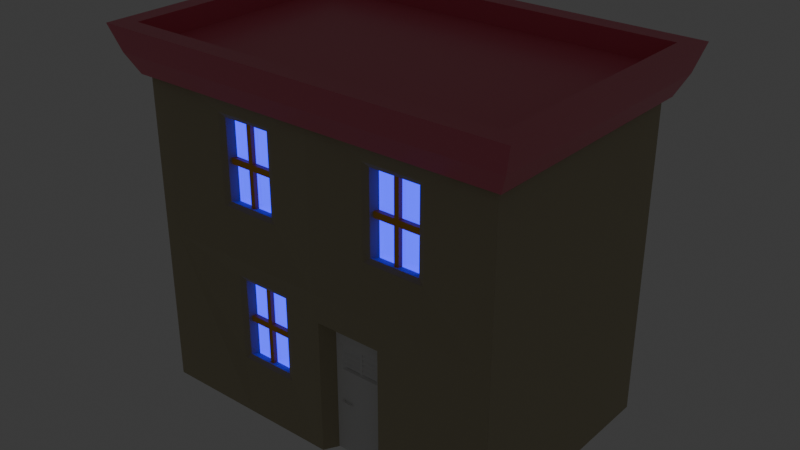 # Source: House.blend  (saved by Blender 4.3.34; exported with 4.5.12 LTS)
import bpy
from mathutils import Matrix  # noqa: F401  (used for matrix-valued properties, if any)

bpy.ops.wm.read_factory_settings(use_empty=True)
scene = bpy.context.scene
scene.name = 'Scene'

# ---- materials (node trees are filled in below, after node groups)
mat_windowframe = bpy.data.materials.new('WindowFrame')
mat_windowframe.alpha_threshold = 0.0
mat_windowframe.roughness = 0.5
mat_windowframe.line_color = (0.0, 0.0, 0.0, 1.0)
mat_roof = bpy.data.materials.new('Roof')
mat_roof.alpha_threshold = 0.0
mat_roof.roughness = 0.5
mat_roof.line_color = (0.0, 0.0, 0.0, 1.0)
mat_windowinner = bpy.data.materials.new('WindowInner')
mat_windowinner.alpha_threshold = 0.0
mat_windowinner.roughness = 0.5
mat_windowinner.line_color = (0.0, 0.0, 0.0, 1.0)
mat_walls = bpy.data.materials.new('Walls')

# ---- material node trees
mat_windowframe.use_nodes = True; mat_windowframe.node_tree.nodes.clear()
_N = mat_windowframe.node_tree.nodes; _L = mat_windowframe.node_tree.links
n0 = _N.new('ShaderNodeOutputMaterial'); n0.name = 'Material Output'; n0.location = (300, 300)
n1 = _N.new('ShaderNodeBsdfPrincipled'); n1.name = 'Principled BSDF'; n1.location = (10, 300)
n1.inputs[0].default_value = (0.8, 0.3892, 0.0213, 1.0)
n1.inputs[3].default_value = 1.45
_L.new(n1.outputs[0], n0.inputs[0])
n0.is_active_output = True
mat_roof.use_nodes = True; mat_roof.node_tree.nodes.clear()
_N = mat_roof.node_tree.nodes; _L = mat_roof.node_tree.links
n0 = _N.new('ShaderNodeOutputMaterial'); n0.name = 'Material Output'; n0.location = (300, 300)
n1 = _N.new('ShaderNodeBsdfPrincipled'); n1.name = 'Principled BSDF'; n1.location = (10, 300)
n1.inputs[0].default_value = (0.8, 0.163, 0.2306, 1.0)
n1.inputs[2].default_value = 0.3281
n1.inputs[3].default_value = 1.45
n1.inputs[27].default_value = (0.04362, 0.05851, 1.0, 1.0)
_L.new(n1.outputs[0], n0.inputs[0])
n0.is_active_output = True
mat_windowinner.use_nodes = True; mat_windowinner.node_tree.nodes.clear()
_N = mat_windowinner.node_tree.nodes; _L = mat_windowinner.node_tree.links
n0 = _N.new('ShaderNodeOutputMaterial'); n0.name = 'Material Output'; n0.location = (300, 300)
n1 = _N.new('ShaderNodeBsdfPrincipled'); n1.name = 'Principled BSDF'; n1.location = (10, 300)
n1.inputs[0].default_value = (0.0, 0.5333, 0.8, 1.0)
n1.inputs[1].default_value = 1.0
n1.inputs[2].default_value = 0.1484
n1.inputs[3].default_value = 1.45
n1.inputs[27].default_value = (0.01563, 0.0, 1.0, 1.0)
n1.inputs[28].default_value = 2.7
_L.new(n1.outputs[0], n0.inputs[0])
n0.is_active_output = True
mat_walls.use_nodes = True; mat_walls.node_tree.nodes.clear()
_N = mat_walls.node_tree.nodes; _L = mat_walls.node_tree.links
n0 = _N.new('ShaderNodeBsdfPrincipled'); n0.name = 'Principled BSDF'; n0.location = (10, 300)
n0.inputs[0].default_value = (0.4792, 0.4097, 0.1923, 1.0)
n0.inputs[1].default_value = 0.5
n0.inputs[2].default_value = 1.0
n0.inputs[3].default_value = 8.0
n1 = _N.new('ShaderNodeOutputMaterial'); n1.name = 'Material Output'; n1.location = (300, 300)
n2 = _N.new('ShaderNodeBevel'); n2.name = 'Bevel'; n2.location = (-180, 180)
_L.new(n0.outputs[0], n1.inputs[0])
_L.new(n2.outputs[0], n0.inputs[5])
n1.is_active_output = True

# ---- world
world_world = bpy.data.worlds.new('World'); scene.world = world_world
world_world.use_nodes = True; world_world.node_tree.nodes.clear()
_N = world_world.node_tree.nodes; _L = world_world.node_tree.links
n0 = _N.new('ShaderNodeOutputWorld'); n0.name = 'World Output'; n0.location = (300, 300)
n1 = _N.new('ShaderNodeBackground'); n1.name = 'Background'; n1.location = (10, 300)
n1.inputs[0].default_value = (0.05088, 0.05088, 0.05088, 1.0)
_L.new(n1.outputs[0], n0.inputs[0])
n0.is_active_output = True
world_world.color = (0.05088, 0.05088, 0.05088)
world_world.sun_shadow_jitter_overblur = 0.0

# ---- meshes
me_cube_001 = bpy.data.meshes.new('Cube.001')
me_cube_001.from_pydata([(-1.0, -1.0, -1.0), (-1.0, -1.0, 9.564), (-1.0, 1.0, -1.0), (-1.0, 1.0, 9.564), (1.0, -1.0, -1.0), (1.0, -1.0, 9.564), (1.0, 1.0, -1.0), (1.0, 1.0, 9.564), (-0.794, -1.0, 3.292), (-0.794, -1.0, 3.429), (-0.6947, -1.0, 3.429), (-0.6947, -1.0, 3.292), (-0.7464, -1.645, 3.292), (-0.7464, -1.645, 3.429), (-0.6187, -1.9, 3.429), (-0.6187, -1.9, 3.292), (-0.5871, -1.515, 3.429), (-0.5871, -1.515, 3.292), (-0.5871, -1.96, 3.429), (-0.5871, -1.96, 3.292), (-0.3658, -1.514, 3.429), (-0.3658, -1.514, 3.291), (-0.3658, -1.962, 3.429), (-0.3658, -1.962, 3.291), (-0.3095, -1.341, 3.394), (-0.3095, -1.341, 3.326), (-0.3095, -1.616, 3.394), (-0.3095, -1.616, 3.326), (-0.7443, -1.0, 3.429), (-0.871, -1.0, 5.965), (0.8723, -1.0, 5.965), (0.8615, -1.0, 8.24), (-0.8612, -1.0, 8.24), (-0.8644, -1.0, 7.482), (-0.8677, -1.0, 6.724), (0.8687, -1.0, 6.724), (0.8651, -1.0, 7.482), (-0.2899, -1.0, 5.965), (0.2912, -1.0, 5.965), (-0.287, -1.0, 8.24), (0.2873, -1.0, 8.24), (-0.7423, -1.048, 8.079), (0.7427, -1.048, 8.079), (-0.7448, -1.048, 6.126), (0.7461, -1.048, 6.126), (-0.6097, -0.009686, 7.905), (0.6102, -0.009686, 7.905), (-0.6117, -0.009686, 6.301), (0.613, -0.009686, 6.301), (-0.041, -0.009686, 7.905), (0.04176, -0.009686, 7.905), (-0.04109, -0.009686, 6.301), (0.042, -0.009686, 6.301), (0.6126, -0.009686, 6.597), (0.6122, -0.009686, 6.708), (0.6118, -0.009686, 7.047), (0.6114, -0.009686, 7.158), (0.611, -0.009686, 7.5), (0.6106, -0.009686, 7.611), (0.04196, -0.009686, 6.597), (0.04193, -0.009686, 6.708), (0.04189, -0.009686, 7.047), (0.04186, -0.009686, 7.158), (0.04182, -0.009686, 7.5), (0.04179, -0.009686, 7.611), (0.04179, -0.491, 7.237), (0.7092, -0.491, 7.237), (-0.7015, -0.491, 6.32), (-0.04107, -0.491, 6.32), (-0.04101, -0.491, 7.237), (0.7096, -0.491, 7.155), (0.04182, -0.491, 7.155), (-0.7, -0.491, 7.237), (0.04176, -0.491, 8.053), (0.71, -0.491, 6.806), (0.04186, -0.491, 6.806), (-0.7003, -0.491, 7.155), (-0.04102, -0.491, 7.155), (-0.041, -0.491, 8.053), (0.7104, -0.491, 6.725), (0.04189, -0.491, 6.725), (-0.7006, -0.491, 6.806), (-0.04104, -0.491, 6.806), (0.042, -0.491, 6.154), (0.7108, -0.491, 6.402), (0.04193, -0.491, 6.402), (-0.7009, -0.491, 6.725), (-0.04105, -0.491, 6.725), (-0.04109, -0.491, 6.154), (0.7112, -0.491, 6.32), (0.04196, -0.491, 6.32), (-0.7012, -0.491, 6.402), (-0.04106, -0.491, 6.402), (-0.6115, -0.009686, 6.597), (-0.6112, -0.009686, 6.708), (-0.6109, -0.009686, 7.047), (-0.6106, -0.009686, 7.158), (-0.6103, -0.009686, 7.5), (-0.61, -0.009686, 7.611), (-0.04107, -0.009686, 6.597), (-0.04106, -0.009686, 6.708), (-0.04105, -0.009686, 7.047), (-0.04104, -0.009686, 7.158), (-0.04102, -0.009686, 7.5), (-0.04101, -0.009686, 7.611), (-0.6098, -0.009686, 7.84), (0.6104, -0.009686, 7.84), (-0.041, -0.009686, 7.84), (0.04177, -0.009686, 7.84), (0.326, -0.009686, 7.905), (-0.3253, -0.009686, 7.905), (-0.6992, -0.4904, 7.572), (-0.699, -0.4904, 7.637), (0.6933, -0.4904, 7.572), (0.6931, -0.4904, 7.637), (-0.041, -0.4904, 7.572), (-0.041, -0.4904, 7.637), (0.04177, -0.4904, 7.572), (0.04176, -0.4904, 7.637), (0.326, -0.4904, 7.637), (-0.3253, -0.4904, 7.637), (5.325, 71.18, 25.4), (5.325, 71.18, -1.054), (5.325, -5.402, 25.4), (5.325, -5.402, -1.054), (-8.399, 71.18, 25.4), (-8.399, 71.18, -1.054), (-8.399, -5.402, 25.4), (-8.399, -5.402, -1.054), (5.552, 73.19, 24.65), (5.552, -7.414, 24.65), (-8.625, 73.19, 24.65), (-8.625, -7.414, 24.65), (5.91, 76.36, 26.29), (5.91, -10.59, 26.29), (-8.984, 76.36, 26.29), (-8.984, -10.59, 26.29), (6.207, 79.0, 28.47), (6.207, -13.23, 28.47), (-9.281, 79.0, 28.47), (-9.281, -13.23, 28.47), (5.519, 72.9, 28.47), (5.519, -7.126, 28.47), (-8.593, 72.9, 28.47), (-8.593, -7.126, 28.47), (5.519, 72.9, 26.72), (5.519, -7.126, 26.72), (-8.593, 72.9, 26.72), (-8.593, -7.126, 26.72), (4.78, 71.18, -1.054), (-7.854, 71.18, -1.054), (4.78, 71.18, 25.4), (-7.854, -5.402, -1.054), (-7.854, -5.402, 25.4), (4.78, -5.402, 25.4), (4.78, -5.402, -1.054), (-7.854, 71.18, 25.4), (-1.537, 71.18, -1.054), (4.78, 71.18, 12.18), (-7.854, -5.402, 12.18), (4.78, -5.402, 12.18), (-7.854, 71.18, 12.18), (-1.537, -5.402, 25.4), (-1.537, -5.402, -1.054), (-1.537, 71.18, 25.4), (-1.537, 71.18, 12.18), (-1.537, -5.402, 12.18), (-7.854, -5.402, 18.79), (-4.695, -5.402, 25.4), (-4.695, -5.402, 12.18), (1.081, -5.402, 25.4), (-4.695, -5.402, -1.054), (-5.2, -3.667, 16.53), (-5.2, -3.667, 22.99), (-3.351, -3.667, 22.99), (-3.351, -3.667, 16.53), (-5.053, -1.34, 16.45), (-5.053, -1.34, 22.89), (-3.503, -1.34, 22.89), (-3.503, -1.34, 16.45), (-5.053, -1.34, 16.45), (-5.053, -1.34, 22.89), (-3.503, -1.34, 22.89), (-3.503, -1.34, 16.45), (-5.053, -1.34, 19.67), (-4.278, -1.34, 22.89), (-4.278, -1.34, 16.45), (-3.503, -1.34, 19.67), (-5.053, -1.34, 21.28), (-4.364, -1.34, 22.89), (-4.364, -1.34, 16.45), (-3.503, -1.34, 18.06), (-5.053, -1.34, 18.06), (-4.191, -1.34, 22.89), (-4.191, -1.34, 16.45), (-3.503, -1.34, 21.28), (-4.364, -1.34, 19.67), (-4.191, -1.34, 19.67), (-4.191, -1.34, 21.28), (-4.191, -1.34, 18.06), (-4.364, -1.34, 18.06), (-4.364, -1.34, 21.28), (-5.053, -1.34, 19.41), (-5.053, -1.34, 19.67), (-3.503, -1.34, 19.92), (-3.503, -1.34, 19.67), (-4.364, -1.34, 19.67), (-5.053, -1.34, 19.92), (-3.503, -1.34, 19.41), (-4.191, -1.34, 19.67), (-4.191, -1.34, 19.92), (-4.191, -1.34, 19.41), (-4.364, -1.34, 19.41), (-4.364, -1.34, 19.92), (-4.191, -2.74, 22.89), (-4.278, -2.74, 22.89), (-4.191, -2.74, 16.45), (-4.278, -2.74, 16.45), (-4.364, -2.74, 22.89), (-4.364, -2.74, 16.45), (-4.191, -2.74, 21.28), (-4.191, -2.74, 19.67), (-4.191, -2.74, 18.06), (-4.364, -2.74, 18.06), (-4.364, -2.74, 19.67), (-4.364, -2.74, 21.28), (-5.053, -2.74, 19.41), (-5.053, -2.74, 19.67), (-3.503, -2.74, 19.92), (-3.503, -2.74, 19.67), (-5.053, -2.74, 19.92), (-3.503, -2.74, 19.41), (-4.191, -2.74, 19.92), (-4.191, -2.74, 19.67), (-4.191, -2.74, 19.41), (-4.364, -2.74, 19.41), (-4.364, -2.74, 19.67), (-4.364, -2.74, 19.92), (-5.2, -3.667, 19.67), (-4.278, -3.667, 22.99), (-4.278, -3.667, 16.53), (-3.351, -3.667, 19.67), (-3.128, -4.428, 16.16), (-5.422, -4.428, 16.16), (-5.422, -4.428, 23.33), (-3.128, -4.428, 23.33), (-4.454, -4.428, 23.33), (-3.128, -4.428, 19.67), (-5.422, -4.428, 19.67), (-4.454, -4.428, 16.16), (-5.15, -1.34, 19.41), (-5.15, -1.34, 19.67), (-5.15, -1.34, 19.92), (-5.15, -2.74, 19.41), (-5.15, -2.74, 19.67), (-5.15, -2.74, 19.92), (-3.377, -1.34, 19.92), (-3.377, -1.34, 19.67), (-3.377, -1.34, 19.41), (-3.377, -2.74, 19.92), (-3.377, -2.74, 19.67), (-3.377, -2.74, 19.41), (-4.191, -1.34, 23.24), (-4.278, -1.34, 23.24), (-4.364, -1.34, 23.24), (-4.191, -2.74, 23.24), (-4.278, -2.74, 23.24), (-4.364, -2.74, 23.24), (-4.191, -1.34, 16.16), (-4.278, -1.34, 16.16), (-4.364, -1.34, 16.16), (-4.191, -2.74, 16.16), (-4.278, -2.74, 16.16), (-4.364, -2.74, 16.16), (0.7575, -3.667, 16.53), (0.7575, -3.667, 22.99), (2.607, -3.667, 22.99), (2.607, -3.667, 16.53), (0.9045, -1.34, 16.45), (0.9045, -1.34, 22.89), (2.455, -1.34, 22.89), (2.455, -1.34, 16.45), (0.9045, -1.34, 16.45), (0.9045, -1.34, 22.89), (2.455, -1.34, 22.89), (2.455, -1.34, 16.45), (0.9045, -1.34, 19.67), (1.68, -1.34, 22.89), (1.68, -1.34, 16.45), (2.455, -1.34, 19.67), (0.9045, -1.34, 21.28), (1.593, -1.34, 22.89), (1.593, -1.34, 16.45), (2.455, -1.34, 18.06), (0.9045, -1.34, 18.06), (1.766, -1.34, 22.89), (1.766, -1.34, 16.45), (2.455, -1.34, 21.28), (1.593, -1.34, 19.67), (1.766, -1.34, 19.67), (1.766, -1.34, 21.28), (1.766, -1.34, 18.06), (1.593, -1.34, 18.06), (1.593, -1.34, 21.28), (0.9045, -1.34, 19.41), (0.9045, -1.34, 19.67), (2.455, -1.34, 19.92), (2.455, -1.34, 19.67), (1.593, -1.34, 19.67), (0.9045, -1.34, 19.92), (2.455, -1.34, 19.41), (1.766, -1.34, 19.67), (1.766, -1.34, 19.92), (1.766, -1.34, 19.41), (1.593, -1.34, 19.41), (1.593, -1.34, 19.92), (1.766, -2.74, 22.89), (1.68, -2.74, 22.89), (1.766, -2.74, 16.45), (1.68, -2.74, 16.45), (1.593, -2.74, 22.89), (1.593, -2.74, 16.45), (1.766, -2.74, 21.28), (1.766, -2.74, 19.67), (1.766, -2.74, 18.06), (1.593, -2.74, 18.06), (1.593, -2.74, 19.67), (1.593, -2.74, 21.28), (0.9045, -2.74, 19.41), (0.9045, -2.74, 19.67), (2.455, -2.74, 19.92), (2.455, -2.74, 19.67), (0.9045, -2.74, 19.92), (2.455, -2.74, 19.41), (1.766, -2.74, 19.92), (1.766, -2.74, 19.67), (1.766, -2.74, 19.41), (1.593, -2.74, 19.41), (1.593, -2.74, 19.67), (1.593, -2.74, 19.92), (0.7575, -3.667, 19.67), (1.68, -3.667, 22.99), (1.68, -3.667, 16.53), (2.607, -3.667, 19.67), (2.829, -4.428, 16.16), (0.5358, -4.428, 16.16), (0.5358, -4.428, 23.33), (2.829, -4.428, 23.33), (1.504, -4.428, 23.33), (2.829, -4.428, 19.67), (0.5358, -4.428, 19.67), (1.504, -4.428, 16.16), (0.8072, -1.34, 19.41), (0.8072, -1.34, 19.67), (0.8072, -1.34, 19.92), (0.8072, -2.74, 19.41), (0.8072, -2.74, 19.67), (0.8072, -2.74, 19.92), (2.58, -1.34, 19.92), (2.58, -1.34, 19.67), (2.58, -1.34, 19.41), (2.58, -2.74, 19.92), (2.58, -2.74, 19.67), (2.58, -2.74, 19.41), (1.766, -1.34, 23.24), (1.68, -1.34, 23.24), (1.593, -1.34, 23.24), (1.766, -2.74, 23.24), (1.68, -2.74, 23.24), (1.593, -2.74, 23.24), (1.766, -1.34, 16.16), (1.68, -1.34, 16.16), (1.593, -1.34, 16.16), (1.766, -2.74, 16.16), (1.68, -2.74, 16.16), (1.593, -2.74, 16.16), (-4.755, -3.667, 3.949), (-4.755, -3.667, 10.41), (-2.906, -3.667, 10.41), (-2.906, -3.667, 3.949), (-4.608, -1.34, 3.864), (-4.608, -1.34, 10.31), (-3.057, -1.34, 10.31), (-3.057, -1.34, 3.864), (-4.608, -1.34, 3.864), (-4.608, -1.34, 10.31), (-3.057, -1.34, 10.31), (-3.057, -1.34, 3.864), (-4.608, -1.34, 7.085), (-3.833, -1.34, 10.31), (-3.833, -1.34, 3.864), (-3.057, -1.34, 7.085), (-4.608, -1.34, 8.696), (-3.919, -1.34, 10.31), (-3.919, -1.34, 3.864), (-3.057, -1.34, 5.475), (-4.608, -1.34, 5.475), (-3.746, -1.34, 10.31), (-3.746, -1.34, 3.864), (-3.057, -1.34, 8.696), (-3.919, -1.34, 7.085), (-3.746, -1.34, 7.085), (-3.746, -1.34, 8.696), (-3.746, -1.34, 5.475), (-3.919, -1.34, 5.475), (-3.919, -1.34, 8.696), (-4.608, -1.34, 6.831), (-4.608, -1.34, 7.085), (-3.057, -1.34, 7.34), (-3.057, -1.34, 7.085), (-3.919, -1.34, 7.085), (-4.608, -1.34, 7.34), (-3.057, -1.34, 6.831), (-3.746, -1.34, 7.085), (-3.746, -1.34, 7.34), (-3.746, -1.34, 6.831), (-3.919, -1.34, 6.831), (-3.919, -1.34, 7.34), (-3.746, -2.74, 10.31), (-3.833, -2.74, 10.31), (-3.746, -2.74, 3.864), (-3.833, -2.74, 3.864), (-3.919, -2.74, 10.31), (-3.919, -2.74, 3.864), (-3.746, -2.74, 8.696), (-3.746, -2.74, 7.085), (-3.746, -2.74, 5.475), (-3.919, -2.74, 5.475), (-3.919, -2.74, 7.085), (-3.919, -2.74, 8.696), (-4.608, -2.74, 6.831), (-4.608, -2.74, 7.085), (-3.057, -2.74, 7.34), (-3.057, -2.74, 7.085), (-4.608, -2.74, 7.34), (-3.057, -2.74, 6.831), (-3.746, -2.74, 7.34), (-3.746, -2.74, 7.085), (-3.746, -2.74, 6.831), (-3.919, -2.74, 6.831), (-3.919, -2.74, 7.085), (-3.919, -2.74, 7.34), (-4.755, -3.667, 7.085), (-3.833, -3.667, 10.41), (-3.833, -3.667, 3.949), (-2.906, -3.667, 7.085), (-2.683, -4.428, 3.577), (-4.976, -4.428, 3.577), (-4.976, -4.428, 10.74), (-2.683, -4.428, 10.74), (-4.009, -4.428, 10.74), (-2.683, -4.428, 7.085), (-4.976, -4.428, 7.085), (-4.009, -4.428, 3.577), (-4.705, -1.34, 6.831), (-4.705, -1.34, 7.085), (-4.705, -1.34, 7.34), (-4.705, -2.74, 6.831), (-4.705, -2.74, 7.085), (-4.705, -2.74, 7.34), (-2.932, -1.34, 7.34), (-2.932, -1.34, 7.085), (-2.932, -1.34, 6.831), (-2.932, -2.74, 7.34), (-2.932, -2.74, 7.085), (-2.932, -2.74, 6.831), (-3.746, -1.34, 10.66), (-3.833, -1.34, 10.66), (-3.919, -1.34, 10.66), (-3.746, -2.74, 10.66), (-3.833, -2.74, 10.66), (-3.919, -2.74, 10.66), (-3.746, -1.34, 3.576), (-3.833, -1.34, 3.576), (-3.919, -1.34, 3.576), (-3.746, -2.74, 3.576), (-3.833, -2.74, 3.576), (-3.919, -2.74, 3.576), (1.165, -5.402, 9.964), (1.165, -5.402, -1.054), (-1.286, -5.402, -1.054), (-1.286, -5.402, 9.964), (0.9577, 0.6597, 9.401), (0.9577, 0.6597, -1.063), (-0.904, 0.6597, -1.063), (-0.904, 0.6597, 9.401), (-8.399, 0.8929, -1.054), (-0.8679, 71.18, -1.054), (-1.448, -5.402, -1.054), (5.325, -0.7208, -1.054), (-1.122, 0.8929, -1.054), (1.182, -5.402, -1.054), (5.325, -3.061, -1.054), (1.182, 0.8929, -1.054)], [], [(0, 1, 3, 2), (2, 3, 7, 6), (6, 7, 5, 4), (5, 1, 32, 39, 40, 31), (2, 6, 4, 0), (7, 3, 1, 5), (10, 28, 9, 13, 14), (4, 5, 31, 36, 35, 30, 10, 11), (1, 0, 8, 9, 29, 34, 33, 32), (0, 4, 11, 8), (15, 14, 13, 12), (15, 11, 17, 19), (8, 11, 15, 12), (9, 8, 12, 13), (19, 17, 21, 23), (11, 10, 16, 17), (10, 14, 18, 16), (14, 15, 19, 18), (22, 23, 27, 26), (18, 19, 23, 22), (16, 18, 22, 20), (17, 16, 20, 21), (25, 24, 26, 27), (20, 22, 26, 24), (21, 20, 24, 25), (23, 21, 25, 27), (29, 9, 28, 10, 30, 38, 37), (44, 38, 30, 35), (40, 42, 36, 31), (42, 44, 35, 36), (32, 33, 41, 39), (39, 41, 42, 40), (33, 34, 43, 41), (44, 42, 46, 106, 58, 57, 56, 55, 54, 53, 48), (34, 29, 37, 43), (43, 37, 38, 44), (48, 52, 51, 47, 43, 44), (41, 43, 47, 93, 94, 95, 96, 97, 98, 105, 45), (109, 110, 49, 50), (64, 108, 50, 73, 65), (54, 60, 85, 84), (57, 63, 62, 56), (93, 99, 68, 67), (55, 61, 60, 54), (98, 97, 76, 72), (53, 59, 52, 48), (49, 107, 104, 69, 78), (103, 97, 96, 102), (61, 55, 79, 80), (101, 95, 94, 100), (100, 94, 91, 92), (99, 93, 47, 51), (88, 83, 90, 85, 80, 75, 71, 65, 73, 78, 69, 77, 82, 87, 92, 68), (66, 65, 71, 70), (74, 75, 80, 79), (84, 85, 90, 89), (69, 72, 76, 77), (82, 81, 86, 87), (92, 91, 67, 68), (99, 51, 88, 68), (57, 58, 66, 70), (59, 53, 89, 90), (52, 59, 90, 83), (101, 100, 92, 87), (60, 61, 80, 85), (103, 102, 82, 77), (62, 63, 71, 75), (51, 52, 83, 88), (104, 98, 72, 69), (94, 93, 67, 91), (97, 103, 77, 76), (58, 64, 65, 66), (50, 49, 78, 73), (53, 54, 84, 89), (102, 96, 81, 82), (63, 57, 70, 71), (96, 95, 86, 81), (95, 101, 87, 86), (56, 62, 75, 74), (55, 56, 74, 79), (107, 49, 116, 115), (107, 105, 98, 104), (106, 108, 64, 58), (42, 41, 45, 110, 109, 46), (110, 45, 112, 120), (114, 119, 118, 117, 113), (116, 120, 112, 111, 115), (46, 109, 119, 114), (50, 108, 117, 118), (109, 50, 118, 119), (45, 105, 111, 112), (105, 107, 115, 111), (106, 46, 114, 113), (49, 110, 120, 116), (108, 106, 113, 117), (127, 123, 130, 132), (124, 123, 154, 160, 155), (128, 127, 125, 126, 486), (122, 121, 123, 124, 492, 489), (123, 127, 153, 168, 162, 170, 154), (131, 132, 136, 135), (125, 127, 132, 131), (123, 121, 129, 130), (121, 125, 131, 129), (135, 136, 140, 139), (132, 130, 134, 136), (129, 131, 135, 133), (130, 129, 133, 134), (140, 138, 142, 144), (136, 134, 138, 140), (133, 135, 139, 137), (134, 133, 137, 138), (141, 143, 147, 145), (137, 139, 143, 141), (138, 137, 141, 142), (139, 140, 144, 143), (145, 147, 148, 146), (142, 141, 145, 146), (143, 144, 148, 147), (144, 142, 146, 148), (165, 164, 151, 158), (121, 122, 149, 158, 151), (126, 125, 156, 161, 150), (127, 128, 152, 159, 167, 153), (122, 487, 126, 150, 157, 149), (125, 121, 151, 164, 156), (157, 165, 158, 149), (150, 161, 165, 157), (161, 156, 164, 165), (160, 166, 481, 478), (249, 242, 175, 240), (174, 239, 173, 177, 178), (248, 243, 172, 238), (247, 245, 174, 241), (246, 244, 173, 239), (178, 177, 181, 189, 185, 193, 182), (172, 240, 175, 179, 176), (173, 238, 172, 176, 177), (175, 241, 174, 178, 179), (201, 189, 181, 188), (176, 179, 183, 194, 186, 190, 180), (177, 176, 180, 192, 184, 188, 181), (179, 178, 182, 195, 187, 191, 183), (184, 192, 202, 203), (196, 200, 223, 224), (196, 201, 213, 206), (195, 182, 193, 198), (183, 191, 199, 194), (197, 199, 211, 209), (190, 200, 192, 180), (187, 195, 204, 205), (219, 190, 270, 273), (200, 196, 206, 212), (195, 198, 210, 204), (192, 200, 212, 202), (191, 187, 205, 208), (188, 184, 203, 207), (199, 191, 208, 211), (201, 188, 207, 213), (198, 197, 209, 210), (204, 228, 259, 256), (235, 236, 237, 230, 227, 226), (229, 228, 232, 233, 234, 231), (222, 221, 220, 214, 215, 218, 225, 224, 223, 219, 217, 216), (206, 213, 237, 236), (197, 198, 220, 221), (204, 210, 232, 228), (185, 189, 264, 263), (198, 193, 214, 220), (210, 209, 233, 232), (201, 196, 224, 225), (194, 216, 271, 268), (211, 208, 231, 234), (189, 201, 225, 218), (194, 199, 222, 216), (209, 211, 234, 233), (202, 226, 253, 250), (199, 197, 221, 222), (202, 212, 235, 226), (229, 231, 261, 260), (212, 206, 236, 235), (207, 203, 251, 252), (214, 193, 262, 265), (200, 190, 219, 223), (213, 207, 230, 237), (245, 246, 239, 174), (242, 247, 241, 175), (244, 248, 238, 173), (243, 249, 240, 172), (251, 250, 253, 254), (252, 251, 254, 255), (203, 202, 250, 251), (230, 207, 252, 255), (227, 230, 255, 254), (226, 227, 254, 253), (258, 257, 260, 261), (257, 256, 259, 260), (228, 229, 260, 259), (231, 208, 258, 261), (208, 205, 257, 258), (205, 204, 256, 257), (262, 263, 266, 265), (263, 264, 267, 266), (218, 215, 266, 267), (215, 214, 265, 266), (189, 218, 267, 264), (193, 185, 263, 262), (270, 269, 272, 273), (269, 268, 271, 272), (190, 186, 269, 270), (217, 219, 273, 272), (216, 217, 272, 271), (186, 194, 268, 269), (351, 344, 277, 342), (276, 341, 275, 279, 280), (350, 345, 274, 340), (349, 347, 276, 343), (348, 346, 275, 341), (280, 279, 283, 291, 287, 295, 284), (274, 342, 277, 281, 278), (275, 340, 274, 278, 279), (277, 343, 276, 280, 281), (303, 291, 283, 290), (278, 281, 285, 296, 288, 292, 282), (279, 278, 282, 294, 286, 290, 283), (281, 280, 284, 297, 289, 293, 285), (286, 294, 304, 305), (298, 302, 325, 326), (298, 303, 315, 308), (297, 284, 295, 300), (285, 293, 301, 296), (299, 301, 313, 311), (292, 302, 294, 282), (289, 297, 306, 307), (321, 292, 372, 375), (302, 298, 308, 314), (297, 300, 312, 306), (294, 302, 314, 304), (293, 289, 307, 310), (290, 286, 305, 309), (301, 293, 310, 313), (303, 290, 309, 315), (300, 299, 311, 312), (306, 330, 361, 358), (337, 338, 339, 332, 329, 328), (331, 330, 334, 335, 336, 333), (324, 323, 322, 316, 317, 320, 327, 326, 325, 321, 319, 318), (308, 315, 339, 338), (299, 300, 322, 323), (306, 312, 334, 330), (287, 291, 366, 365), (300, 295, 316, 322), (312, 311, 335, 334), (303, 298, 326, 327), (296, 318, 373, 370), (313, 310, 333, 336), (291, 303, 327, 320), (296, 301, 324, 318), (311, 313, 336, 335), (304, 328, 355, 352), (301, 299, 323, 324), (304, 314, 337, 328), (331, 333, 363, 362), (314, 308, 338, 337), (309, 305, 353, 354), (316, 295, 364, 367), (302, 292, 321, 325), (315, 309, 332, 339), (347, 348, 341, 276), (344, 349, 343, 277), (346, 350, 340, 275), (345, 351, 342, 274), (353, 352, 355, 356), (354, 353, 356, 357), (305, 304, 352, 353), (332, 309, 354, 357), (329, 332, 357, 356), (328, 329, 356, 355), (360, 359, 362, 363), (359, 358, 361, 362), (330, 331, 362, 361), (333, 310, 360, 363), (310, 307, 359, 360), (307, 306, 358, 359), (364, 365, 368, 367), (365, 366, 369, 368), (320, 317, 368, 369), (317, 316, 367, 368), (291, 320, 369, 366), (295, 287, 365, 364), (372, 371, 374, 375), (371, 370, 373, 374), (292, 288, 371, 372), (319, 321, 375, 374), (318, 319, 374, 373), (288, 296, 370, 371), (453, 446, 379, 444), (378, 443, 377, 381, 382), (452, 447, 376, 442), (451, 449, 378, 445), (450, 448, 377, 443), (382, 381, 385, 393, 389, 397, 386), (376, 444, 379, 383, 380), (377, 442, 376, 380, 381), (379, 445, 378, 382, 383), (405, 393, 385, 392), (380, 383, 387, 398, 390, 394, 384), (381, 380, 384, 396, 388, 392, 385), (383, 382, 386, 399, 391, 395, 387), (388, 396, 406, 407), (400, 404, 427, 428), (400, 405, 417, 410), (399, 386, 397, 402), (387, 395, 403, 398), (401, 403, 415, 413), (394, 404, 396, 384), (391, 399, 408, 409), (423, 394, 474, 477), (404, 400, 410, 416), (399, 402, 414, 408), (396, 404, 416, 406), (395, 391, 409, 412), (392, 388, 407, 411), (403, 395, 412, 415), (405, 392, 411, 417), (402, 401, 413, 414), (408, 432, 463, 460), (439, 440, 441, 434, 431, 430), (433, 432, 436, 437, 438, 435), (426, 425, 424, 418, 419, 422, 429, 428, 427, 423, 421, 420), (410, 417, 441, 440), (401, 402, 424, 425), (408, 414, 436, 432), (389, 393, 468, 467), (402, 397, 418, 424), (414, 413, 437, 436), (405, 400, 428, 429), (398, 420, 475, 472), (415, 412, 435, 438), (393, 405, 429, 422), (398, 403, 426, 420), (413, 415, 438, 437), (406, 430, 457, 454), (403, 401, 425, 426), (406, 416, 439, 430), (433, 435, 465, 464), (416, 410, 440, 439), (411, 407, 455, 456), (418, 397, 466, 469), (404, 394, 423, 427), (417, 411, 434, 441), (449, 450, 443, 378), (446, 451, 445, 379), (448, 452, 442, 377), (447, 453, 444, 376), (455, 454, 457, 458), (456, 455, 458, 459), (407, 406, 454, 455), (434, 411, 456, 459), (431, 434, 459, 458), (430, 431, 458, 457), (462, 461, 464, 465), (461, 460, 463, 464), (432, 433, 464, 463), (435, 412, 462, 465), (412, 409, 461, 462), (409, 408, 460, 461), (466, 467, 470, 469), (467, 468, 471, 470), (422, 419, 470, 471), (419, 418, 469, 470), (393, 422, 471, 468), (397, 389, 467, 466), (474, 473, 476, 477), (473, 472, 475, 476), (394, 390, 473, 474), (421, 423, 477, 476), (420, 421, 476, 475), (390, 398, 472, 473), (249, 243, 159, 169, 166, 162, 245, 247, 242), (449, 451, 446, 163, 166, 169, 159, 452, 448, 450), (171, 163, 446, 453, 447, 452, 159, 152), (166, 160, 344, 351, 345, 350, 162), (245, 162, 168, 153, 167, 159, 243, 248, 244, 246), (154, 170, 162, 350, 346, 348, 347, 349, 344, 160), (481, 480, 484, 485), (155, 160, 478, 479), (166, 163, 480, 481), (483, 482, 485, 484), (478, 481, 485, 482), (479, 478, 482, 483), (486, 490, 488, 128), (126, 487, 490, 486), (487, 122, 489, 493, 490), (492, 124, 491, 493, 489), (480, 488, 490, 484), (479, 483, 493, 491), (484, 490, 493, 483)])
me_cube_001.polygons.foreach_set('material_index', [0, 0, 0, 0, 0, 0, 0, 0, 0, 0, 0, 0, 0, 0, 0, 0, 0, 0, 0, 0, 0, 0, 0, 0, 0, 0, 0, 0, 0, 0, 0, 0, 0, 0, 0, 0, 0, 0, 0, 0, 0, 0, 0, 0, 0, 0, 0, 0, 0, 0, 0, 0, 0, 0, 0, 0, 0, 0, 0, 0, 0, 0, 0, 0, 0, 0, 0, 0, 0, 0, 0, 0, 0, 0, 0, 0, 0, 0, 0, 0, 0, 0, 0, 0, 0, 0, 0, 0, 0, 0, 0, 0, 0, 0, 0, 2, 4, 4, 4, 2, 2, 2, 2, 2, 2, 2, 2, 2, 2, 2, 2, 2, 2, 2, 2, 2, 2, 2, 2, 2, 4, 4, 4, 4, 2, 2, 4, 4, 4, 4, 4, 4, 4, 4, 4, 0, 4, 4, 4, 3, 0, 0, 0, 0, 1, 0, 3, 3, 1, 3, 0, 0, 1, 3, 3, 0, 0, 3, 3, 0, 1, 1, 1, 1, 0, 1, 1, 0, 1, 0, 1, 0, 1, 1, 1, 1, 1, 1, 1, 1, 1, 0, 1, 1, 1, 4, 4, 4, 4, 0, 0, 0, 1, 1, 1, 0, 0, 1, 1, 0, 0, 0, 0, 1, 1, 1, 0, 0, 0, 0, 0, 0, 0, 4, 4, 4, 4, 4, 1, 4, 4, 4, 3, 1, 1, 1, 1, 1, 1, 3, 3, 1, 3, 1, 1, 1, 3, 3, 1, 1, 3, 3, 1, 1, 1, 1, 1, 1, 1, 1, 1, 1, 1, 1, 1, 1, 1, 1, 1, 1, 1, 1, 1, 1, 1, 1, 1, 1, 4, 4, 4, 4, 1, 1, 1, 1, 1, 1, 1, 1, 1, 1, 1, 1, 1, 1, 1, 1, 1, 1, 1, 1, 1, 1, 1, 1, 4, 4, 4, 4, 4, 3, 4, 4, 4, 3, 3, 3, 3, 1, 1, 3, 3, 3, 3, 3, 3, 3, 3, 3, 3, 3, 3, 3, 3, 3, 1, 1, 1, 1, 3, 1, 1, 3, 1, 3, 1, 3, 1, 1, 1, 3, 1, 1, 1, 1, 3, 1, 1, 1, 1, 4, 4, 4, 4, 3, 3, 1, 1, 1, 1, 3, 3, 1, 1, 3, 3, 3, 3, 1, 1, 1, 3, 3, 3, 3, 3, 3, 3, 4, 4, 4, 4, 4, 4, 4, 4, 4, 4, 4, 4, 2, 2, 2, 2, 2, 2, 2])
_uv = me_cube_001.uv_layers.new(name='UVMap')
_uv.uv.foreach_set('vector', [0.375, 0.0, 0.625, 0.0, 0.625, 0.25, 0.375, 0.25, 0.375, 0.25, 0.625, 0.25, 0.625, 0.5, 0.375, 0.5, 0.375, 0.5, 0.625, 0.5, 0.625, 0.75, 0.375, 0.75, 0.625, 0.75, 0.875, 0.75, 0.875, 0.75, 0.7917, 0.75, 0.7083, 0.75, 0.625, 0.75, 0.125, 0.5, 0.375, 0.5, 0.375, 0.75, 0.125, 0.75, 0.625, 0.5, 0.875, 0.5, 0.875, 0.75, 0.625, 0.75, 0.625, 0.75, 0.75, 0.75, 0.875, 0.75, 0.875, 0.75, 0.625, 0.75, 0.375, 0.75, 0.625, 0.75, 0.625, 0.75, 0.625, 0.75, 0.625, 0.75, 0.625, 0.75, 0.625, 0.75, 0.375, 0.75, 0.625, 0.0, 0.375, 0.0, 0.375, 0.0, 0.625, 0.0, 0.625, 0.0, 0.625, 0.0, 0.625, 0.0, 0.625, 0.0, 0.125, 0.75, 0.375, 0.75, 0.375, 0.75, 0.125, 0.75, 0.375, 0.75, 0.625, 0.75, 0.625, 1.0, 0.375, 1.0, 0.375, 0.75, 0.375, 0.75, 0.375, 0.75, 0.375, 0.75, 0.125, 0.75, 0.375, 0.75, 0.375, 0.75, 0.125, 0.75, 0.625, 0.0, 0.375, 0.0, 0.375, 0.0, 0.625, 0.0, 0.375, 0.75, 0.375, 0.75, 0.375, 0.75, 0.375, 0.75, 0.375, 0.75, 0.625, 0.75, 0.625, 0.75, 0.375, 0.75, 0.625, 0.75, 0.625, 0.75, 0.625, 0.75, 0.625, 0.75, 0.625, 0.75, 0.375, 0.75, 0.375, 0.75, 0.625, 0.75, 0.625, 0.75, 0.375, 0.75, 0.375, 0.75, 0.625, 0.75, 0.625, 0.75, 0.375, 0.75, 0.375, 0.75, 0.625, 0.75, 0.625, 0.75, 0.625, 0.75, 0.625, 0.75, 0.625, 0.75, 0.375, 0.75, 0.625, 0.75, 0.625, 0.75, 0.375, 0.75, 0.375, 0.75, 0.625, 0.75, 0.625, 0.75, 0.375, 0.75, 0.625, 0.75, 0.625, 0.75, 0.625, 0.75, 0.625, 0.75, 0.375, 0.75, 0.625, 0.75, 0.625, 0.75, 0.375, 0.75, 0.375, 0.75, 0.375, 0.75, 0.375, 0.75, 0.375, 0.75, 0.875, 0.75, 0.875, 0.75, 0.75, 0.75, 0.625, 0.75, 0.625, 0.75, 0.7083, 0.75, 0.7917, 0.75, 0.7083, 0.75, 0.7083, 0.75, 0.625, 0.75, 0.625, 0.75, 0.7083, 0.75, 0.7083, 0.75, 0.625, 0.75, 0.625, 0.75, 0.7083, 0.75, 0.7083, 0.75, 0.625, 0.75, 0.625, 0.75, 0.875, 0.75, 0.875, 0.75, 0.7917, 0.75, 0.7917, 0.75, 0.7917, 0.75, 0.7917, 0.75, 0.7083, 0.75, 0.7083, 0.75, 0.875, 0.75, 0.875, 0.75, 0.7917, 0.75, 0.7917, 0.75, 0.7083, 0.75, 0.7083, 0.75, 0.7083, 0.75, 0.7083, 0.75, 0.7083, 0.75, 0.7083, 0.75, 0.7083, 0.75, 0.7083, 0.75, 0.7083, 0.75, 0.7083, 0.75, 0.7083, 0.75, 0.875, 0.75, 0.875, 0.75, 0.7917, 0.75, 0.7917, 0.75, 0.7917, 0.75, 0.7917, 0.75, 0.7083, 0.75, 0.7083, 0.75, 0.7083, 0.75, 0.7361, 0.75, 0.7639, 0.75, 0.7917, 0.75, 0.7917, 0.75, 0.7083, 0.75, 0.7917, 0.75, 0.7917, 0.75, 0.7917, 0.75, 0.7917, 0.75, 0.7917, 0.75, 0.7917, 0.75, 0.7917, 0.75, 0.7917, 0.75, 0.7917, 0.75, 0.7917, 0.75, 0.7917, 0.75, 0.7222, 0.75, 0.7778, 0.75, 0.7639, 0.75, 0.7361, 0.75, 0.7361, 0.75, 0.7361, 0.75, 0.7361, 0.75, 0.7361, 0.75, 0.7361, 0.75, 0.7083, 0.75, 0.7361, 0.75, 0.7361, 0.75, 0.7083, 0.75, 0.7083, 0.75, 0.7361, 0.75, 0.7361, 0.75, 0.7083, 0.75, 0.7917, 0.75, 0.7639, 0.75, 0.7639, 0.75, 0.7917, 0.75, 0.7083, 0.75, 0.7361, 0.75, 0.7361, 0.75, 0.7083, 0.75, 0.7917, 0.75, 0.7917, 0.75, 0.7917, 0.75, 0.7917, 0.75, 0.7083, 0.75, 0.7361, 0.75, 0.7361, 0.75, 0.7083, 0.75, 0.7639, 0.75, 0.7639, 0.75, 0.7639, 0.75, 0.7639, 0.75, 0.7639, 0.75, 0.7639, 0.75, 0.7917, 0.75, 0.7917, 0.75, 0.7639, 0.75, 0.7361, 0.75, 0.7083, 0.75, 0.7083, 0.75, 0.7361, 0.75, 0.7639, 0.75, 0.7917, 0.75, 0.7917, 0.75, 0.7639, 0.75, 0.7639, 0.75, 0.7917, 0.75, 0.7917, 0.75, 0.7639, 0.75, 0.7639, 0.75, 0.7917, 0.75, 0.7917, 0.75, 0.7639, 0.75, 0.7639, 0.75, 0.7361, 0.75, 0.7361, 0.75, 0.7361, 0.75, 0.7361, 0.75, 0.7361, 0.75, 0.7361, 0.75, 0.7361, 0.75, 0.7361, 0.75, 0.7639, 0.75, 0.7639, 0.75, 0.7639, 0.75, 0.7639, 0.75, 0.7639, 0.75, 0.7639, 0.75, 0.7639, 0.75, 0.7083, 0.75, 0.7361, 0.75, 0.7361, 0.75, 0.7083, 0.75, 0.7083, 0.75, 0.7361, 0.75, 0.7361, 0.75, 0.7083, 0.75, 0.7083, 0.75, 0.7361, 0.75, 0.7361, 0.75, 0.7083, 0.75, 0.7639, 0.75, 0.7917, 0.75, 0.7917, 0.75, 0.7639, 0.75, 0.7639, 0.75, 0.7917, 0.75, 0.7917, 0.75, 0.7639, 0.75, 0.7639, 0.75, 0.7917, 0.75, 0.7917, 0.75, 0.7639, 0.75, 0.7639, 0.75, 0.7639, 0.75, 0.7639, 0.75, 0.7639, 0.75, 0.7083, 0.75, 0.7083, 0.75, 0.7083, 0.75, 0.7083, 0.75, 0.7361, 0.75, 0.7083, 0.75, 0.7083, 0.75, 0.7361, 0.75, 0.7361, 0.75, 0.7361, 0.75, 0.7361, 0.75, 0.7361, 0.75, 0.7639, 0.75, 0.7639, 0.75, 0.7639, 0.75, 0.7639, 0.75, 0.7361, 0.75, 0.7361, 0.75, 0.7361, 0.75, 0.7361, 0.75, 0.7639, 0.75, 0.7639, 0.75, 0.7639, 0.75, 0.7639, 0.75, 0.7361, 0.75, 0.7361, 0.75, 0.7361, 0.75, 0.7361, 0.75, 0.7639, 0.75, 0.7361, 0.75, 0.7361, 0.75, 0.7639, 0.75, 0.7639, 0.75, 0.7917, 0.75, 0.7917, 0.75, 0.7639, 0.75, 0.7917, 0.75, 0.7917, 0.75, 0.7917, 0.75, 0.7917, 0.75, 0.7917, 0.75, 0.7639, 0.75, 0.7639, 0.75, 0.7917, 0.75, 0.7083, 0.75, 0.7361, 0.75, 0.7361, 0.75, 0.7083, 0.75, 0.7361, 0.75, 0.7639, 0.75, 0.7639, 0.75, 0.7361, 0.75, 0.7083, 0.75, 0.7083, 0.75, 0.7083, 0.75, 0.7083, 0.75, 0.7639, 0.75, 0.7917, 0.75, 0.7917, 0.75, 0.7639, 0.75, 0.7361, 0.75, 0.7083, 0.75, 0.7083, 0.75, 0.7361, 0.75, 0.7917, 0.75, 0.7917, 0.75, 0.7917, 0.75, 0.7917, 0.75, 0.7917, 0.75, 0.7639, 0.75, 0.7639, 0.75, 0.7917, 0.75, 0.7083, 0.75, 0.7361, 0.75, 0.7361, 0.75, 0.7083, 0.75, 0.7083, 0.75, 0.7083, 0.75, 0.7083, 0.75, 0.7083, 0.75, 0.7639, 0.75, 0.7639, 0.75, 0.7639, 0.75, 0.7639, 0.75, 0.7639, 0.75, 0.7917, 0.75, 0.7917, 0.75, 0.7639, 0.75, 0.7083, 0.75, 0.7361, 0.75, 0.7361, 0.75, 0.7083, 0.75, 0.7083, 0.75, 0.7917, 0.75, 0.7917, 0.75, 0.7778, 0.75, 0.7222, 0.75, 0.7083, 0.75, 0.7778, 0.75, 0.7917, 0.75, 0.7917, 0.75, 0.7778, 0.75, 0.7083, 0.75, 0.7222, 0.75, 0.7361, 0.75, 0.7361, 0.75, 0.7083, 0.75, 0.7639, 0.75, 0.7778, 0.75, 0.7917, 0.75, 0.7917, 0.75, 0.7639, 0.75, 0.7083, 0.75, 0.7222, 0.75, 0.7222, 0.75, 0.7083, 0.75, 0.7361, 0.75, 0.7361, 0.75, 0.7361, 0.75, 0.7361, 0.75, 0.7222, 0.75, 0.7361, 0.75, 0.7361, 0.75, 0.7222, 0.75, 0.7917, 0.75, 0.7917, 0.75, 0.7917, 0.75, 0.7917, 0.75, 0.7917, 0.75, 0.7639, 0.75, 0.7639, 0.75, 0.7917, 0.75, 0.7083, 0.75, 0.7083, 0.75, 0.7083, 0.75, 0.7083, 0.75, 0.7639, 0.75, 0.7778, 0.75, 0.7778, 0.75, 0.7639, 0.75, 0.7361, 0.75, 0.7083, 0.75, 0.7083, 0.75, 0.7361, 0.75, 0.625, 1.0, 0.625, 0.75, 0.625, 0.75, 0.625, 1.0, 0.375, 0.75, 0.625, 0.75, 0.625, 0.75, 0.5, 0.75, 0.375, 0.75, 0.375, 0.0, 0.625, 0.0, 0.625, 0.25, 0.375, 0.25, 0.375, 0.125, 0.375, 0.5, 0.625, 0.5, 0.625, 0.75, 0.375, 0.75, 0.375, 0.6875, 0.375, 0.625, 0.625, 0.75, 0.625, 1.0, 0.625, 1.0, 0.625, 0.9375, 0.625, 0.875, 0.625, 0.8125, 0.625, 0.75, 0.625, 0.25, 0.625, 0.0, 0.625, 0.0, 0.625, 0.25, 0.625, 0.25, 0.625, 0.0, 0.625, 0.0, 0.625, 0.25, 0.625, 0.75, 0.625, 0.5, 0.625, 0.5, 0.625, 0.75, 0.625, 0.5, 0.625, 0.25, 0.625, 0.25, 0.625, 0.5, 0.625, 0.25, 0.625, 0.0, 0.625, 0.0, 0.625, 0.25, 0.625, 1.0, 0.625, 0.75, 0.625, 0.75, 0.625, 1.0, 0.625, 0.5, 0.625, 0.25, 0.625, 0.25, 0.625, 0.5, 0.625, 0.75, 0.625, 0.5, 0.625, 0.5, 0.625, 0.75, 0.625, 1.0, 0.625, 0.75, 0.625, 0.75, 0.625, 1.0, 0.625, 1.0, 0.625, 0.75, 0.625, 0.75, 0.625, 1.0, 0.625, 0.5, 0.625, 0.25, 0.625, 0.25, 0.625, 0.5, 0.625, 0.75, 0.625, 0.5, 0.625, 0.5, 0.625, 0.75, 0.625, 0.5, 0.625, 0.25, 0.625, 0.25, 0.625, 0.5, 0.625, 0.5, 0.625, 0.25, 0.625, 0.25, 0.625, 0.5, 0.625, 0.75, 0.625, 0.5, 0.625, 0.5, 0.625, 0.75, 0.625, 0.25, 0.625, 0.0, 0.625, 0.0, 0.625, 0.25, 0.625, 0.5, 0.875, 0.5, 0.875, 0.75, 0.625, 0.75, 0.625, 0.75, 0.625, 0.5, 0.625, 0.5, 0.625, 0.75, 0.625, 0.25, 0.625, 0.0, 0.625, 0.0, 0.625, 0.25, 0.625, 1.0, 0.625, 0.75, 0.625, 0.75, 0.625, 1.0, 0.5, 0.375, 0.625, 0.375, 0.625, 0.5, 0.5, 0.5, 0.625, 0.5, 0.375, 0.5, 0.375, 0.5, 0.5, 0.5, 0.625, 0.5, 0.375, 0.25, 0.625, 0.25, 0.625, 0.25, 0.5, 0.25, 0.375, 0.25, 0.625, 0.0, 0.375, 0.0, 0.375, 0.0, 0.5, 0.0, 0.5625, 0.0, 0.625, 0.0, 0.375, 0.5, 0.25, 0.5, 0.125, 0.5, 0.125, 0.5, 0.25, 0.5, 0.375, 0.5, 0.625, 0.25, 0.625, 0.5, 0.625, 0.5, 0.625, 0.375, 0.625, 0.25, 0.375, 0.375, 0.5, 0.375, 0.5, 0.5, 0.375, 0.5, 0.375, 0.25, 0.5, 0.25, 0.5, 0.375, 0.375, 0.375, 0.5, 0.25, 0.625, 0.25, 0.625, 0.375, 0.5, 0.375, 0.5, 0.75, 0.5, 0.875, 0.5, 0.875, 0.5, 0.75, 0.5, 0.9375, 0.5, 0.875, 0.5, 0.875, 0.5, 0.9375, 0.625, 0.875, 0.625, 0.9375, 0.625, 1.0, 0.625, 1.0, 0.625, 0.875, 0.5625, 0.0, 0.5, 0.0, 0.5, 0.0, 0.5625, 0.0, 0.5625, 0.875, 0.625, 0.875, 0.625, 0.875, 0.5625, 0.875, 0.625, 0.9375, 0.625, 1.0, 0.625, 1.0, 0.625, 0.9375, 0.625, 0.875, 0.625, 1.0, 0.625, 1.0, 0.625, 0.9688, 0.625, 0.9375, 0.625, 0.9062, 0.625, 0.875, 0.5, 1.0, 0.5, 0.9375, 0.5, 0.875, 0.5, 0.875, 0.5, 1.0, 0.625, 0.0, 0.5625, 0.0, 0.5, 0.0, 0.5, 0.0, 0.625, 0.0, 0.5, 0.875, 0.5625, 0.875, 0.625, 0.875, 0.625, 0.875, 0.5, 0.875, 0.5938, 0.9688, 0.625, 0.9688, 0.625, 1.0, 0.5938, 1.0, 0.5, 1.0, 0.5, 0.875, 0.5, 0.875, 0.5, 0.9062, 0.5, 0.9375, 0.5, 0.9688, 0.5, 1.0, 0.625, 0.0, 0.5, 0.0, 0.5, 0.0, 0.5312, 0.0, 0.5625, 0.0, 0.5938, 0.0, 0.625, 0.0, 0.5, 0.875, 0.625, 0.875, 0.625, 0.875, 0.5938, 0.875, 0.5625, 0.875, 0.5312, 0.875, 0.5, 0.875, 0.5625, 0.0, 0.5312, 0.0, 0.5312, 0.0, 0.5625, 0.0, 0.5625, 0.9688, 0.5312, 0.9688, 0.5312, 0.9688, 0.5625, 0.9688, 0.5625, 0.9688, 0.5938, 0.9688, 0.5938, 0.9688, 0.5625, 0.9688, 0.5938, 0.875, 0.625, 0.875, 0.625, 0.9062, 0.5938, 0.9062, 0.5, 0.875, 0.5312, 0.875, 0.5312, 0.9062, 0.5, 0.9062, 0.5625, 0.9062, 0.5312, 0.9062, 0.5312, 0.9062, 0.5625, 0.9062, 0.5, 0.9688, 0.5312, 0.9688, 0.5312, 1.0, 0.5, 1.0, 0.5625, 0.875, 0.5938, 0.875, 0.5938, 0.875, 0.5625, 0.875, 0.5, 0.9688, 0.5, 0.9688, 0.5, 0.9688, 0.5, 0.9688, 0.5312, 0.9688, 0.5625, 0.9688, 0.5625, 0.9688, 0.5312, 0.9688, 0.5938, 0.875, 0.5938, 0.9062, 0.5938, 0.9062, 0.5938, 0.875, 0.5312, 1.0, 0.5312, 0.9688, 0.5312, 0.9688, 0.5312, 1.0, 0.5312, 0.875, 0.5625, 0.875, 0.5625, 0.875, 0.5312, 0.875, 0.5938, 0.0, 0.5625, 0.0, 0.5625, 0.0, 0.5938, 0.0, 0.5312, 0.9062, 0.5312, 0.875, 0.5312, 0.875, 0.5312, 0.9062, 0.5938, 0.9688, 0.5938, 1.0, 0.5938, 1.0, 0.5938, 0.9688, 0.5938, 0.9062, 0.5625, 0.9062, 0.5625, 0.9062, 0.5938, 0.9062, 0.5938, 0.875, 0.5938, 0.875, 0.5938, 0.875, 0.5938, 0.875, 0.5312, 0.9688, 0.5625, 0.9688, 0.5938, 0.9688, 0.5938, 1.0, 0.5625, 1.0, 0.5312, 1.0, 0.5625, 0.875, 0.5938, 0.875, 0.5938, 0.9062, 0.5625, 0.9062, 0.5312, 0.9062, 0.5312, 0.875, 0.5312, 0.9062, 0.5625, 0.9062, 0.5938, 0.9062, 0.625, 0.9062, 0.625, 0.9375, 0.625, 0.9688, 0.5938, 0.9688, 0.5625, 0.9688, 0.5312, 0.9688, 0.5, 0.9688, 0.5, 0.9375, 0.5, 0.9062, 0.5625, 0.9688, 0.5938, 0.9688, 0.5938, 0.9688, 0.5625, 0.9688, 0.5625, 0.9062, 0.5938, 0.9062, 0.5938, 0.9062, 0.5625, 0.9062, 0.5938, 0.875, 0.5938, 0.9062, 0.5938, 0.9062, 0.5938, 0.875, 0.625, 0.9375, 0.625, 0.9688, 0.625, 0.9688, 0.625, 0.9375, 0.5938, 0.9062, 0.625, 0.9062, 0.625, 0.9062, 0.5938, 0.9062, 0.5938, 0.9062, 0.5625, 0.9062, 0.5625, 0.9062, 0.5938, 0.9062, 0.5938, 0.9688, 0.5625, 0.9688, 0.5625, 0.9688, 0.5938, 0.9688, 0.5, 0.9062, 0.5, 0.9062, 0.5, 0.9062, 0.5, 0.9062, 0.5312, 0.9062, 0.5312, 0.875, 0.5312, 0.875, 0.5312, 0.9062, 0.625, 0.9688, 0.5938, 0.9688, 0.5938, 0.9688, 0.625, 0.9688, 0.5, 0.9062, 0.5312, 0.9062, 0.5312, 0.9062, 0.5, 0.9062, 0.5625, 0.9062, 0.5312, 0.9062, 0.5312, 0.9062, 0.5625, 0.9062, 0.5312, 1.0, 0.5312, 1.0, 0.5312, 1.0, 0.5312, 1.0, 0.5312, 0.9062, 0.5625, 0.9062, 0.5625, 0.9062, 0.5312, 0.9062, 0.5312, 1.0, 0.5312, 0.9688, 0.5312, 0.9688, 0.5312, 1.0, 0.5625, 0.875, 0.5312, 0.875, 0.5312, 0.875, 0.5625, 0.875, 0.5312, 0.9688, 0.5625, 0.9688, 0.5625, 0.9688, 0.5312, 0.9688, 0.5938, 0.0, 0.5625, 0.0, 0.5625, 0.0, 0.5938, 0.0, 0.625, 0.9062, 0.625, 0.9062, 0.625, 0.9062, 0.625, 0.9062, 0.5312, 0.9688, 0.5, 0.9688, 0.5, 0.9688, 0.5312, 0.9688, 0.5938, 0.9688, 0.5938, 1.0, 0.5938, 1.0, 0.5938, 0.9688, 0.625, 0.875, 0.625, 0.9375, 0.625, 0.9375, 0.625, 0.875, 0.5, 0.875, 0.5625, 0.875, 0.5625, 0.875, 0.5, 0.875, 0.625, 0.0, 0.5625, 0.0, 0.5625, 0.0, 0.625, 0.0, 0.5, 1.0, 0.5, 0.9375, 0.5, 0.9375, 0.5, 1.0, 0.5625, 0.0, 0.5312, 0.0, 0.5312, 0.0, 0.5625, 0.0, 0.5938, 0.0, 0.5625, 0.0, 0.5625, 0.0, 0.5938, 0.0, 0.5625, 0.0, 0.5312, 0.0, 0.5312, 0.0, 0.5625, 0.0, 0.5938, 1.0, 0.5938, 1.0, 0.5938, 1.0, 0.5938, 1.0, 0.5625, 1.0, 0.5938, 1.0, 0.5938, 1.0, 0.5625, 1.0, 0.5312, 1.0, 0.5625, 1.0, 0.5625, 1.0, 0.5312, 1.0, 0.5312, 0.875, 0.5625, 0.875, 0.5625, 0.875, 0.5312, 0.875, 0.5625, 0.875, 0.5938, 0.875, 0.5938, 0.875, 0.5625, 0.875, 0.5938, 0.875, 0.5625, 0.875, 0.5625, 0.875, 0.5938, 0.875, 0.5312, 0.875, 0.5312, 0.875, 0.5312, 0.875, 0.5312, 0.875, 0.5312, 0.875, 0.5625, 0.875, 0.5625, 0.875, 0.5312, 0.875, 0.5625, 0.875, 0.5674, 0.875, -4.123e+04, 0.8125, 0.5625, 0.875, 0.625, 0.9062, 0.625, 0.9375, 0.625, 0.9375, 0.625, 0.9062, 0.625, 0.9375, 0.625, 0.9688, 0.625, 0.9688, 0.625, 0.9375, 0.625, 0.9688, 0.625, 0.9375, 0.625, 0.9375, 0.625, 0.9688, 0.625, 0.9375, 0.625, 0.9062, 0.625, 0.9062, 0.625, 0.9375, 0.625, 0.9688, 0.625, 0.9688, 0.625, 0.9688, 0.625, 0.9688, 0.625, 0.9062, 0.625, 0.9375, 0.625, 0.9375, 0.625, 0.9062, 0.5, 0.9688, 0.5, 0.9375, 0.5, 0.9375, 0.5, 0.9688, 0.5, 0.9375, 0.5, 0.9062, 0.5, 0.9062, 0.5, 0.9375, 0.5, 0.9688, 0.5, 0.9375, 0.5, 0.9375, 0.5, 0.9688, 0.5, 0.9375, 0.5, 0.9688, 0.5, 0.9688, 0.5, 0.9375, 0.5, 0.9062, 0.5, 0.9375, 0.5, 0.9375, 0.5, 0.9062, 0.5, 0.9375, 0.5, 0.9062, 0.5, 0.9062, 0.5, 0.9375, 0.5, 0.9375, 0.5, 0.875, 0.5, 0.875, 0.5, 0.9375, 0.625, 0.875, 0.625, 0.9375, 0.625, 1.0, 0.625, 1.0, 0.625, 0.875, 0.5625, 0.0, 0.5, 0.0, 0.5, 0.0, 0.5625, 0.0, 0.5625, 0.875, 0.625, 0.875, 0.625, 0.875, 0.5625, 0.875, 0.625, 0.9375, 0.625, 1.0, 0.625, 1.0, 0.625, 0.9375, 0.625, 0.875, 0.625, 1.0, 0.625, 1.0, 0.625, 0.9688, 0.625, 0.9375, 0.625, 0.9062, 0.625, 0.875, 0.5, 1.0, 0.5, 0.9375, 0.5, 0.875, 0.5, 0.875, 0.5, 1.0, 0.625, 0.0, 0.5625, 0.0, 0.5, 0.0, 0.5, 0.0, 0.625, 0.0, 0.5, 0.875, 0.5625, 0.875, 0.625, 0.875, 0.625, 0.875, 0.5, 0.875, 0.5938, 0.9688, 0.625, 0.9688, 0.625, 1.0, 0.5938, 1.0, 0.5, 1.0, 0.5, 0.875, 0.5, 0.875, 0.5, 0.9062, 0.5, 0.9375, 0.5, 0.9688, 0.5, 1.0, 0.625, 0.0, 0.5, 0.0, 0.5, 0.0, 0.5312, 0.0, 0.5625, 0.0, 0.5938, 0.0, 0.625, 0.0, 0.5, 0.875, 0.625, 0.875, 0.625, 0.875, 0.5938, 0.875, 0.5625, 0.875, 0.5312, 0.875, 0.5, 0.875, 0.5625, 0.0, 0.5312, 0.0, 0.5312, 0.0, 0.5625, 0.0, 0.5625, 0.9688, 0.5312, 0.9688, 0.5312, 0.9688, 0.5625, 0.9688, 0.5625, 0.9688, 0.5938, 0.9688, 0.5938, 0.9688, 0.5625, 0.9688, 0.5938, 0.875, 0.625, 0.875, 0.625, 0.9062, 0.5938, 0.9062, 0.5, 0.875, 0.5312, 0.875, 0.5312, 0.9062, 0.5, 0.9062, 0.5625, 0.9062, 0.5312, 0.9062, 0.5312, 0.9062, 0.5625, 0.9062, 0.5, 0.9688, 0.5312, 0.9688, 0.5312, 1.0, 0.5, 1.0, 0.5625, 0.875, 0.5938, 0.875, 0.5938, 0.875, 0.5625, 0.875, 0.5, 0.9688, 0.5, 0.9688, 0.5, 0.9688, 0.5, 0.9688, 0.5312, 0.9688, 0.5625, 0.9688, 0.5625, 0.9688, 0.5312, 0.9688, 0.5938, 0.875, 0.5938, 0.9062, 0.5938, 0.9062, 0.5938, 0.875, 0.5312, 1.0, 0.5312, 0.9688, 0.5312, 0.9688, 0.5312, 1.0, 0.5312, 0.875, 0.5625, 0.875, 0.5625, 0.875, 0.5312, 0.875, 0.5938, 0.0, 0.5625, 0.0, 0.5625, 0.0, 0.5938, 0.0, 0.5312, 0.9062, 0.5312, 0.875, 0.5312, 0.875, 0.5312, 0.9062, 0.5938, 0.9688, 0.5938, 1.0, 0.5938, 1.0, 0.5938, 0.9688, 0.5938, 0.9062, 0.5625, 0.9062, 0.5625, 0.9062, 0.5938, 0.9062, 0.5938, 0.875, 0.5938, 0.875, 0.5938, 0.875, 0.5938, 0.875, 0.5312, 0.9688, 0.5625, 0.9688, 0.5938, 0.9688, 0.5938, 1.0, 0.5625, 1.0, 0.5312, 1.0, 0.5625, 0.875, 0.5938, 0.875, 0.5938, 0.9062, 0.5625, 0.9062, 0.5312, 0.9062, 0.5312, 0.875, 0.5312, 0.9062, 0.5625, 0.9062, 0.5938, 0.9062, 0.625, 0.9062, 0.625, 0.9375, 0.625, 0.9688, 0.5938, 0.9688, 0.5625, 0.9688, 0.5312, 0.9688, 0.5, 0.9688, 0.5, 0.9375, 0.5, 0.9062, 0.5625, 0.9688, 0.5938, 0.9688, 0.5938, 0.9688, 0.5625, 0.9688, 0.5625, 0.9062, 0.5938, 0.9062, 0.5938, 0.9062, 0.5625, 0.9062, 0.5938, 0.875, 0.5938, 0.9062, 0.5938, 0.9062, 0.5938, 0.875, 0.625, 0.9375, 0.625, 0.9688, 0.625, 0.9688, 0.625, 0.9375, 0.5938, 0.9062, 0.625, 0.9062, 0.625, 0.9062, 0.5938, 0.9062, 0.5938, 0.9062, 0.5625, 0.9062, 0.5625, 0.9062, 0.5938, 0.9062, 0.5938, 0.9688, 0.5625, 0.9688, 0.5625, 0.9688, 0.5938, 0.9688, 0.5, 0.9062, 0.5, 0.9062, 0.5, 0.9062, 0.5, 0.9062, 0.5312, 0.9062, 0.5312, 0.875, 0.5312, 0.875, 0.5312, 0.9062, 0.625, 0.9688, 0.5938, 0.9688, 0.5938, 0.9688, 0.625, 0.9688, 0.5, 0.9062, 0.5312, 0.9062, 0.5312, 0.9062, 0.5, 0.9062, 0.5625, 0.9062, 0.5312, 0.9062, 0.5312, 0.9062, 0.5625, 0.9062, 0.5312, 1.0, 0.5312, 1.0, 0.5312, 1.0, 0.5312, 1.0, 0.5312, 0.9062, 0.5625, 0.9062, 0.5625, 0.9062, 0.5312, 0.9062, 0.5312, 1.0, 0.5312, 0.9688, 0.5312, 0.9688, 0.5312, 1.0, 0.5625, 0.875, 0.5312, 0.875, 0.5312, 0.875, 0.5625, 0.875, 0.5312, 0.9688, 0.5625, 0.9688, 0.5625, 0.9688, 0.5312, 0.9688, 0.5938, 0.0, 0.5625, 0.0, 0.5625, 0.0, 0.5938, 0.0, 0.625, 0.9062, 0.625, 0.9062, 0.625, 0.9062, 0.625, 0.9062, 0.5312, 0.9688, 0.5, 0.9688, 0.5, 0.9688, 0.5312, 0.9688, 0.5938, 0.9688, 0.5938, 1.0, 0.5938, 1.0, 0.5938, 0.9688, 0.625, 0.875, 0.625, 0.9375, 0.625, 0.9375, 0.625, 0.875, 0.5, 0.875, 0.5625, 0.875, 0.5625, 0.875, 0.5, 0.875, 0.625, 0.0, 0.5625, 0.0, 0.5625, 0.0, 0.625, 0.0, 0.5, 1.0, 0.5, 0.9375, 0.5, 0.9375, 0.5, 1.0, 0.5625, 0.0, 0.5312, 0.0, 0.5312, 0.0, 0.5625, 0.0, 0.5938, 0.0, 0.5625, 0.0, 0.5625, 0.0, 0.5938, 0.0, 0.5625, 0.0, 0.5312, 0.0, 0.5312, 0.0, 0.5625, 0.0, 0.5938, 1.0, 0.5938, 1.0, 0.5938, 1.0, 0.5938, 1.0, 0.5625, 1.0, 0.5938, 1.0, 0.5938, 1.0, 0.5625, 1.0, 0.5312, 1.0, 0.5625, 1.0, 0.5625, 1.0, 0.5312, 1.0, 0.5312, 0.875, 0.5625, 0.875, 0.5625, 0.875, 0.5312, 0.875, 0.5625, 0.875, 0.5938, 0.875, 0.5938, 0.875, 0.5625, 0.875, 0.5938, 0.875, 0.5625, 0.875, 0.5625, 0.875, 0.5938, 0.875, 0.5312, 0.875, 0.5312, 0.875, 0.5312, 0.875, 0.5312, 0.875, 0.5312, 0.875, 0.5625, 0.875, 0.5625, 0.875, 0.5312, 0.875, 0.5625, 0.875, 0.5674, 0.875, -4.123e+04, 0.8125, 0.5625, 0.875, 0.625, 0.9062, 0.625, 0.9375, 0.625, 0.9375, 0.625, 0.9062, 0.625, 0.9375, 0.625, 0.9688, 0.625, 0.9688, 0.625, 0.9375, 0.625, 0.9688, 0.625, 0.9375, 0.625, 0.9375, 0.625, 0.9688, 0.625, 0.9375, 0.625, 0.9062, 0.625, 0.9062, 0.625, 0.9375, 0.625, 0.9688, 0.625, 0.9688, 0.625, 0.9688, 0.625, 0.9688, 0.625, 0.9062, 0.625, 0.9375, 0.625, 0.9375, 0.625, 0.9062, 0.5, 0.9688, 0.5, 0.9375, 0.5, 0.9375, 0.5, 0.9688, 0.5, 0.9375, 0.5, 0.9062, 0.5, 0.9062, 0.5, 0.9375, 0.5, 0.9688, 0.5, 0.9375, 0.5, 0.9375, 0.5, 0.9688, 0.5, 0.9375, 0.5, 0.9688, 0.5, 0.9688, 0.5, 0.9375, 0.5, 0.9062, 0.5, 0.9375, 0.5, 0.9375, 0.5, 0.9062, 0.5, 0.9375, 0.5, 0.9062, 0.5, 0.9062, 0.5, 0.9375, 0.5, 0.9375, 0.5, 0.875, 0.5, 0.875, 0.5, 0.9375, 0.625, 0.875, 0.625, 0.9375, 0.625, 1.0, 0.625, 1.0, 0.625, 0.875, 0.5625, 0.0, 0.5, 0.0, 0.5, 0.0, 0.5625, 0.0, 0.5625, 0.875, 0.625, 0.875, 0.625, 0.875, 0.5625, 0.875, 0.625, 0.9375, 0.625, 1.0, 0.625, 1.0, 0.625, 0.9375, 0.625, 0.875, 0.625, 1.0, 0.625, 1.0, 0.625, 0.9688, 0.625, 0.9375, 0.625, 0.9062, 0.625, 0.875, 0.5, 1.0, 0.5, 0.9375, 0.5, 0.875, 0.5, 0.875, 0.5, 1.0, 0.625, 0.0, 0.5625, 0.0, 0.5, 0.0, 0.5, 0.0, 0.625, 0.0, 0.5, 0.875, 0.5625, 0.875, 0.625, 0.875, 0.625, 0.875, 0.5, 0.875, 0.5938, 0.9688, 0.625, 0.9688, 0.625, 1.0, 0.5938, 1.0, 0.5, 1.0, 0.5, 0.875, 0.5, 0.875, 0.5, 0.9062, 0.5, 0.9375, 0.5, 0.9688, 0.5, 1.0, 0.625, 0.0, 0.5, 0.0, 0.5, 0.0, 0.5312, 0.0, 0.5625, 0.0, 0.5938, 0.0, 0.625, 0.0, 0.5, 0.875, 0.625, 0.875, 0.625, 0.875, 0.5938, 0.875, 0.5625, 0.875, 0.5312, 0.875, 0.5, 0.875, 0.5625, 0.0, 0.5312, 0.0, 0.5312, 0.0, 0.5625, 0.0, 0.5625, 0.9688, 0.5312, 0.9688, 0.5312, 0.9688, 0.5625, 0.9688, 0.5625, 0.9688, 0.5938, 0.9688, 0.5938, 0.9688, 0.5625, 0.9688, 0.5938, 0.875, 0.625, 0.875, 0.625, 0.9062, 0.5938, 0.9062, 0.5, 0.875, 0.5312, 0.875, 0.5312, 0.9062, 0.5, 0.9062, 0.5625, 0.9062, 0.5312, 0.9062, 0.5312, 0.9062, 0.5625, 0.9062, 0.5, 0.9688, 0.5312, 0.9688, 0.5312, 1.0, 0.5, 1.0, 0.5625, 0.875, 0.5938, 0.875, 0.5938, 0.875, 0.5625, 0.875, 0.5, 0.9688, 0.5, 0.9688, 0.5, 0.9688, 0.5, 0.9688, 0.5312, 0.9688, 0.5625, 0.9688, 0.5625, 0.9688, 0.5312, 0.9688, 0.5938, 0.875, 0.5938, 0.9062, 0.5938, 0.9062, 0.5938, 0.875, 0.5312, 1.0, 0.5312, 0.9688, 0.5312, 0.9688, 0.5312, 1.0, 0.5312, 0.875, 0.5625, 0.875, 0.5625, 0.875, 0.5312, 0.875, 0.5938, 0.0, 0.5625, 0.0, 0.5625, 0.0, 0.5938, 0.0, 0.5312, 0.9062, 0.5312, 0.875, 0.5312, 0.875, 0.5312, 0.9062, 0.5938, 0.9688, 0.5938, 1.0, 0.5938, 1.0, 0.5938, 0.9688, 0.5938, 0.9062, 0.5625, 0.9062, 0.5625, 0.9062, 0.5938, 0.9062, 0.5938, 0.875, 0.5938, 0.875, 0.5938, 0.875, 0.5938, 0.875, 0.5312, 0.9688, 0.5625, 0.9688, 0.5938, 0.9688, 0.5938, 1.0, 0.5625, 1.0, 0.5312, 1.0, 0.5625, 0.875, 0.5938, 0.875, 0.5938, 0.9062, 0.5625, 0.9062, 0.5312, 0.9062, 0.5312, 0.875, 0.5312, 0.9062, 0.5625, 0.9062, 0.5938, 0.9062, 0.625, 0.9062, 0.625, 0.9375, 0.625, 0.9688, 0.5938, 0.9688, 0.5625, 0.9688, 0.5312, 0.9688, 0.5, 0.9688, 0.5, 0.9375, 0.5, 0.9062, 0.5625, 0.9688, 0.5938, 0.9688, 0.5938, 0.9688, 0.5625, 0.9688, 0.5625, 0.9062, 0.5938, 0.9062, 0.5938, 0.9062, 0.5625, 0.9062, 0.5938, 0.875, 0.5938, 0.9062, 0.5938, 0.9062, 0.5938, 0.875, 0.625, 0.9375, 0.625, 0.9688, 0.625, 0.9688, 0.625, 0.9375, 0.5938, 0.9062, 0.625, 0.9062, 0.625, 0.9062, 0.5938, 0.9062, 0.5938, 0.9062, 0.5625, 0.9062, 0.5625, 0.9062, 0.5938, 0.9062, 0.5938, 0.9688, 0.5625, 0.9688, 0.5625, 0.9688, 0.5938, 0.9688, 0.5, 0.9062, 0.5, 0.9062, 0.5, 0.9062, 0.5, 0.9062, 0.5312, 0.9062, 0.5312, 0.875, 0.5312, 0.875, 0.5312, 0.9062, 0.625, 0.9688, 0.5938, 0.9688, 0.5938, 0.9688, 0.625, 0.9688, 0.5, 0.9062, 0.5312, 0.9062, 0.5312, 0.9062, 0.5, 0.9062, 0.5625, 0.9062, 0.5312, 0.9062, 0.5312, 0.9062, 0.5625, 0.9062, 0.5312, 1.0, 0.5312, 1.0, 0.5312, 1.0, 0.5312, 1.0, 0.5312, 0.9062, 0.5625, 0.9062, 0.5625, 0.9062, 0.5312, 0.9062, 0.5312, 1.0, 0.5312, 0.9688, 0.5312, 0.9688, 0.5312, 1.0, 0.5625, 0.875, 0.5312, 0.875, 0.5312, 0.875, 0.5625, 0.875, 0.5312, 0.9688, 0.5625, 0.9688, 0.5625, 0.9688, 0.5312, 0.9688, 0.5938, 0.0, 0.5625, 0.0, 0.5625, 0.0, 0.5938, 0.0, 0.625, 0.9062, 0.625, 0.9062, 0.625, 0.9062, 0.625, 0.9062, 0.5312, 0.9688, 0.5, 0.9688, 0.5, 0.9688, 0.5312, 0.9688, 0.5938, 0.9688, 0.5938, 1.0, 0.5938, 1.0, 0.5938, 0.9688, 0.625, 0.875, 0.625, 0.9375, 0.625, 0.9375, 0.625, 0.875, 0.5, 0.875, 0.5625, 0.875, 0.5625, 0.875, 0.5, 0.875, 0.625, 0.0, 0.5625, 0.0, 0.5625, 0.0, 0.625, 0.0, 0.5, 1.0, 0.5, 0.9375, 0.5, 0.9375, 0.5, 1.0, 0.5625, 0.0, 0.5312, 0.0, 0.5312, 0.0, 0.5625, 0.0, 0.5938, 0.0, 0.5625, 0.0, 0.5625, 0.0, 0.5938, 0.0, 0.5625, 0.0, 0.5312, 0.0, 0.5312, 0.0, 0.5625, 0.0, 0.5938, 1.0, 0.5938, 1.0, 0.5938, 1.0, 0.5938, 1.0, 0.5625, 1.0, 0.5938, 1.0, 0.5938, 1.0, 0.5625, 1.0, 0.5312, 1.0, 0.5625, 1.0, 0.5625, 1.0, 0.5312, 1.0, 0.5312, 0.875, 0.5625, 0.875, 0.5625, 0.875, 0.5312, 0.875, 0.5625, 0.875, 0.5938, 0.875, 0.5938, 0.875, 0.5625, 0.875, 0.5938, 0.875, 0.5625, 0.875, 0.5625, 0.875, 0.5938, 0.875, 0.5312, 0.875, 0.5312, 0.875, 0.5312, 0.875, 0.5312, 0.875, 0.5312, 0.875, 0.5625, 0.875, 0.5625, 0.875, 0.5312, 0.875, 0.5625, 0.875, 0.5674, 0.875, -4.123e+04, 0.8125, 0.5625, 0.875, 0.625, 0.9062, 0.625, 0.9375, 0.625, 0.9375, 0.625, 0.9062, 0.625, 0.9375, 0.625, 0.9688, 0.625, 0.9688, 0.625, 0.9375, 0.625, 0.9688, 0.625, 0.9375, 0.625, 0.9375, 0.625, 0.9688, 0.625, 0.9375, 0.625, 0.9062, 0.625, 0.9062, 0.625, 0.9375, 0.625, 0.9688, 0.625, 0.9688, 0.625, 0.9688, 0.625, 0.9688, 0.625, 0.9062, 0.625, 0.9375, 0.625, 0.9375, 0.625, 0.9062, 0.5, 0.9688, 0.5, 0.9375, 0.5, 0.9375, 0.5, 0.9688, 0.5, 0.9375, 0.5, 0.9062, 0.5, 0.9062, 0.5, 0.9375, 0.5, 0.9688, 0.5, 0.9375, 0.5, 0.9375, 0.5, 0.9688, 0.5, 0.9375, 0.5, 0.9688, 0.5, 0.9688, 0.5, 0.9375, 0.5, 0.9062, 0.5, 0.9375, 0.5, 0.9375, 0.5, 0.9062, 0.5, 0.9375, 0.5, 0.9062, 0.5, 0.9062, 0.5, 0.9375, 0.5, 0.9375, 0.5, 1.0, 0.0, 0.0, 0.0, 0.0, 0.0, 0.0, 0.625, 0.875, 0.0, 0.0, 0.5625, 0.875, 0.5, 0.875, 0.625, 0.875, 0.5625, 0.875, 0.5, 0.875, 0.375, 0.875, 0.0, 0.0, 0.0, 0.0, 0.0, 0.0, 0.5625, 0.0, 0.625, 1.0, 0.625, 0.9375, 0.1875, 0.75, 0.375, 0.875, 0.5, 0.875, 0.5, 0.9375, 0.5, 1.0, 0.5625, 0.0, 0.0, 0.0, 0.125, 0.75, 0.5, 0.875, 0.5, 0.75, 0.5, 0.875, 0.5, 0.9375, 0.5, 1.0, 0.5625, 0.0, 0.625, 0.875, 0.0, 0.0, 0.625, 0.875, 0.625, 0.9375, 0.625, 1.0, 0.0, 0.0, 0.0, 0.0, 0.5, 1.0, 0.5625, 0.0, 0.0, 0.0, 0.625, 0.9375, 0.625, 0.75, 0.625, 0.8125, 0.625, 0.875, 0.5625, 0.0, 0.625, 1.0, 0.625, 0.9375, 0.625, 0.875, 0.5625, 0.875, 0.5, 0.875, 0.5, 0.75, 0.0, 0.0, 0.375, 0.875, 0.375, 0.875, 0.0, 0.0, 0.375, 0.75, 0.5, 0.75, 0.5, 0.75, 0.375, 0.75, 0.0, 0.0, 0.375, 0.875, 0.375, 0.875, 0.0, 0.0, 0.375, 0.75, 0.5, 0.75, 0.5, 0.875, 0.375, 0.875, 0.5, 0.75, 0.5, 0.875, 0.5, 0.875, 0.5, 0.75, 0.375, 0.75, 0.5, 0.75, 0.5, 0.75, 0.375, 0.75, 0.125, 0.625, 0.25, 0.625, 0.25, 0.75, 0.125, 0.75, 0.125, 0.5, 0.25, 0.5, 0.25, 0.625, 0.125, 0.625, 0.25, 0.5, 0.375, 0.5, 0.375, 0.625, 0.3125, 0.625, 0.25, 0.625, 0.375, 0.6875, 0.375, 0.75, 0.3125, 0.75, 0.3125, 0.625, 0.375, 0.625, 0.375, 0.875, 0.25, 0.75, 0.25, 0.625, 0.375, 0.875, 0.375, 0.75, 0.375, 0.75, 0.3125, 0.625, 0.3125, 0.75, 0.375, 0.875, 0.25, 0.625, 0.3125, 0.625, 0.375, 0.75])
me_cube_001.materials.append(None)
me_cube_001.materials.append(mat_windowframe)
me_cube_001.materials.append(mat_roof)
me_cube_001.materials.append(mat_windowinner)
me_cube_001.materials.append(mat_walls)
me_cube_001.update()

# ---- objects
ob_mesh = bpy.data.objects.new('Mesh', me_cube_001)

# ---- transforms, parenting, visibility, modifiers, constraints
ob_mesh.location = (9.186, -8.347, 1.0)
ob_mesh.scale = (2.251, 0.2538, 1.019)

# ---- collection membership
scene.collection.objects.link(ob_mesh)

# ---- scene / render settings (as saved in the file)
scene.frame_start = 1; scene.frame_end = 250; scene.frame_set(1)
scene.render.engine = 'BLENDER_EEVEE_NEXT'
bpy.context.view_layer.update()

# ---- added for rendering (the .blend has no active camera): camera
cam_auto = bpy.data.cameras.new('AutoCamera')
cam_auto.lens = 50.0
cam_auto.sensor_width = 36.0
cam_auto.clip_end = 1000.0
ob_auto_camera = bpy.data.objects.new('AutoCamera', cam_auto)
scene.collection.objects.link(ob_auto_camera)
ob_auto_camera.location = (53.5266, -57.3598, 53.2038)
ob_auto_camera.rotation_euler = (1.09748, -7.21219e-08, 0.694738)
scene.camera = ob_auto_camera
bpy.context.view_layer.update()
